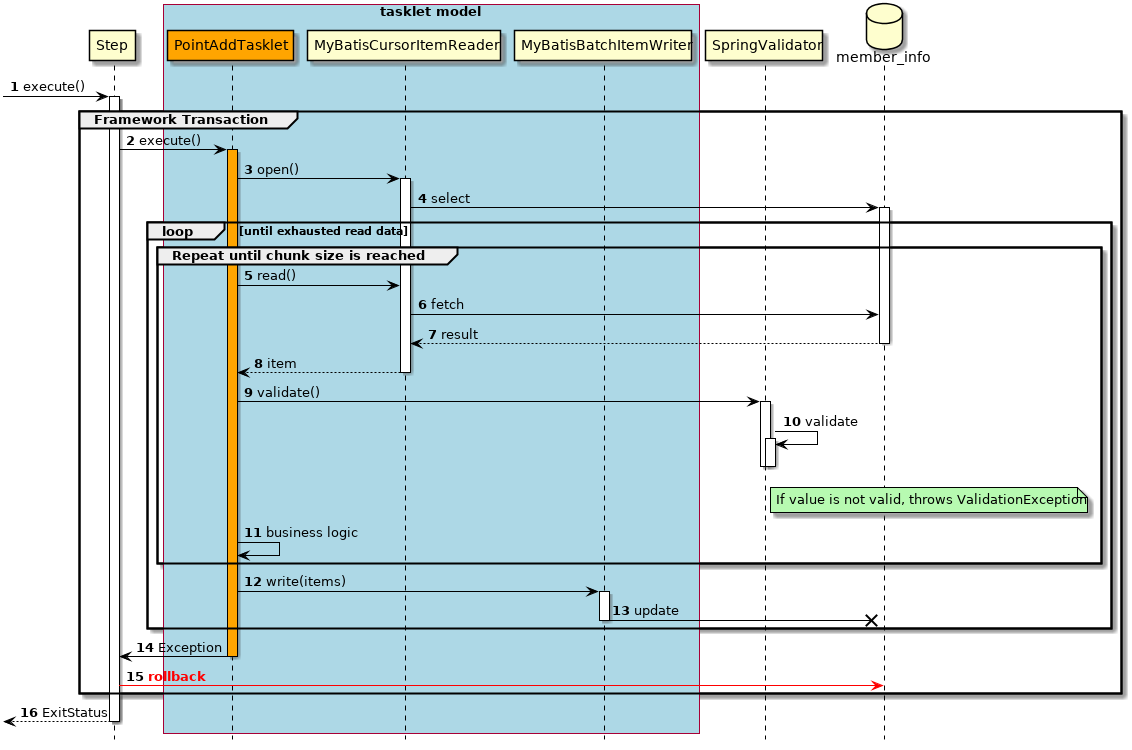

The diagram above was rendered by PlantUML. Its source (embedded in the PNG):
@startuml

hide footbox
autonumber

participant Step
box "tasklet model" #lightblue
participant PointAddTasklet #Orange
participant MyBatisCursorItemReader
participant MyBatisBatchItemWriter
end box
participant SpringValidator
database "member_info" as db

[->Step : execute()
activate Step
group Framework Transaction
    Step -> PointAddTasklet : execute()
    activate PointAddTasklet #Orange
    PointAddTasklet -> MyBatisCursorItemReader : open()
    activate MyBatisCursorItemReader
    MyBatisCursorItemReader -> db : select
    activate db
    loop until exhausted read data
        group Repeat until chunk size is reached
            PointAddTasklet -> MyBatisCursorItemReader : read()
            MyBatisCursorItemReader -> db : fetch
            db --> MyBatisCursorItemReader : result
            deactivate db
            MyBatisCursorItemReader --> PointAddTasklet : item
            deactivate MyBatisCursorItemReader
            PointAddTasklet -> SpringValidator : validate()
            activate SpringValidator
            SpringValidator -> SpringValidator : validate
            activate SpringValidator
            note right of SpringValidator: If value is not valid, throws ValidationException
            deactivate SpringValidator
            deactivate SpringValidator
            PointAddTasklet -> PointAddTasklet : business logic
        end
        PointAddTasklet -> MyBatisBatchItemWriter : write(items)
        activate  MyBatisBatchItemWriter
        MyBatisBatchItemWriter -X db : update
        deactivate MyBatisBatchItemWriter
    end
    PointAddTasklet -> Step : Exception
    deactivate PointAddTasklet
Step [#red]-> db : <font color="red"><b>rollback</b></font>
end
Step-->[ : ExitStatus
deactivate Step

'Set styles such as format and color of each figure
skinparam Note {
  BackgroundColor #b7fab1
  BorderColor black
}

skinparam Class {
  BorderColor black
  ArrowColor black
}

skinparam Sequence {
  BorderColor black
  ActorBorderColor black
  ArrowColor black
  LifeLineBorderColor black
  BoxLineColor black
  ParticipantBorderColor black
}

skinparam componentStyle uml2

skinparam Component {
  BorderColor black
  ArrowColor black
}

skinparam Interface {
  BorderColor black
  ArrowColor black
}

@enduml